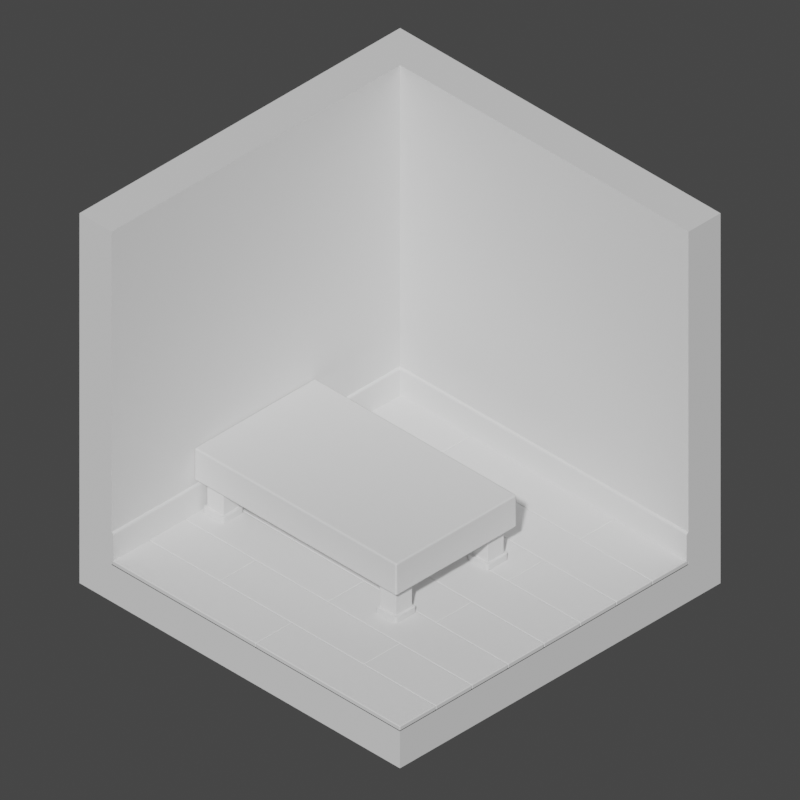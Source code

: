 # Source: tutorial_isometric_room.blend  (saved by Blender 3.5.10; exported with 4.5.12 LTS)
import bpy
from mathutils import Matrix  # noqa: F401  (used for matrix-valued properties, if any)

bpy.ops.wm.read_factory_settings(use_empty=True)
scene = bpy.context.scene
scene.name = 'Scene'

# ---- collections
col_collection = bpy.data.collections.new('Collection'); scene.collection.children.link(col_collection)

# ---- node groups
ng_auto_smooth = bpy.data.node_groups.new('Auto Smooth', 'GeometryNodeTree')
_s = ng_auto_smooth.interface.new_socket(name='Geometry', in_out='OUTPUT', socket_type='NodeSocketGeometry')
_s = ng_auto_smooth.interface.new_socket(name='Geometry', in_out='INPUT', socket_type='NodeSocketGeometry')
_s = ng_auto_smooth.interface.new_socket(name='Angle', in_out='INPUT', socket_type='NodeSocketFloat')
_s.subtype = 'ANGLE'
_s.min_value = 0.0
_s.max_value = 3.142
ng_auto_smooth.is_modifier = True
_N = ng_auto_smooth.nodes; _L = ng_auto_smooth.links
n0 = _N.new('NodeGroupOutput'); n0.name = 'Group Output'; n0.location = (480, -100)
n1 = _N.new('NodeGroupInput'); n1.name = 'Group Input'; n1.location = (-420, -300)
n2 = _N.new('NodeGroupInput'); n2.name = 'Group Input.001'; n2.location = (-60, -100)
n3 = _N.new('GeometryNodeSetShadeSmooth'); n3.name = 'Set Shade Smooth'; n3.location = (120, -100)
n3.domain = 'EDGE'
n4 = _N.new('GeometryNodeSetShadeSmooth'); n4.name = 'Set Shade Smooth.001'; n4.location = (300, -100)
n5 = _N.new('GeometryNodeInputMeshEdgeAngle'); n5.name = 'Edge Angle'; n5.location = (-420, -220)
n6 = _N.new('GeometryNodeInputEdgeSmooth'); n6.name = 'Is Edge Smooth'; n6.location = (-60, -160)
n7 = _N.new('GeometryNodeInputShadeSmooth'); n7.name = 'Is Face Smooth'; n7.location = (-240, -340)
n8 = _N.new('FunctionNodeBooleanMath'); n8.name = 'Boolean Math'; n8.location = (-60, -220)
n9 = _N.new('FunctionNodeCompare'); n9.name = 'Compare'; n9.location = (-240, -180)
n9.operation = 'LESS_EQUAL'
_L.new(n5.outputs[0], n9.inputs[0])
_L.new(n4.outputs[0], n0.inputs[0])
_L.new(n1.outputs[1], n9.inputs[1])
_L.new(n9.outputs[0], n8.inputs[0])
_L.new(n7.outputs[0], n8.inputs[1])
_L.new(n2.outputs[0], n3.inputs[0])
_L.new(n6.outputs[0], n3.inputs[1])
_L.new(n3.outputs[0], n4.inputs[0])
_L.new(n8.outputs[0], n3.inputs[2])
n0.is_active_output = True

# ---- world
world_world = bpy.data.worlds.new('World'); scene.world = world_world
world_world.use_nodes = True; world_world.node_tree.nodes.clear()
_N = world_world.node_tree.nodes; _L = world_world.node_tree.links
n0 = _N.new('ShaderNodeOutputWorld'); n0.name = 'World Output'; n0.location = (300, 300)
n1 = _N.new('ShaderNodeBackground'); n1.name = 'Background'; n1.location = (10, 300)
n1.inputs[0].default_value = (0.05088, 0.05088, 0.05088, 1.0)
_L.new(n1.outputs[0], n0.inputs[0])
n0.is_active_output = True
world_world.color = (0.05088, 0.05088, 0.05088)
world_world.use_sun_shadow = False
world_world.sun_shadow_jitter_overblur = 0.0

# ---- cameras
cam_camera_001 = bpy.data.cameras.new('Camera.001')
cam_camera_001.type = 'ORTHO'
cam_camera_001.ortho_scale = 14.12

# ---- meshes
me_cube_002 = bpy.data.meshes.new('Cube.002')
me_cube_002.from_pydata([(-1.0, -1.0, -1.0), (-1.0, -1.0, 1.0), (-1.0, 1.0, -1.0), (-1.0, 1.0, 1.0), (1.0, -1.0, -1.0), (1.0, -1.0, 1.0), (1.0, 1.0, -1.0), (-0.8, 1.0, -0.8), (-0.8, -0.8, -0.8), (-0.8, -0.8, 1.0), (-0.8, 1.0, 1.0), (1.0, 1.0, -0.8), (1.0, -0.8, -0.8), (1.0, -0.8, 1.0), (-0.8, 1.0, -0.8), (-0.8, -0.8, -0.8), (1.0, 1.0, -0.8), (1.0, -0.8, -0.8)], [], [(0, 2, 3, 1), (7, 11, 12, 8), (12, 13, 9, 8), (4, 0, 1, 5), (2, 0, 4, 6), (8, 9, 10, 7), (2, 6, 11, 7), (1, 3, 10, 9), (5, 1, 9, 13), (4, 5, 13, 12), (6, 4, 12, 11), (3, 2, 7, 10), (14, 16, 17, 15)])
_uv = me_cube_002.uv_layers.new(name='UVMap')
_uv.uv.foreach_set('vector', [0.375, 0.0, 0.375, 0.25, 0.625, 0.25, 0.625, 0.0, 0.125, 0.5, 0.375, 0.5, 0.375, 0.75, 0.125, 0.75, 0.375, 0.75, 0.625, 0.75, 0.625, 1.0, 0.375, 1.0, 0.375, 0.75, 0.375, 1.0, 0.625, 1.0, 0.625, 0.75, 0.125, 0.5, 0.125, 0.75, 0.375, 0.75, 0.375, 0.5, 0.375, 0.0, 0.625, 0.0, 0.625, 0.25, 0.375, 0.25, 0.125, 0.5, 0.375, 0.5, 0.375, 0.5, 0.125, 0.5, 0.625, 0.0, 0.625, 0.25, 0.625, 0.25, 0.625, 0.0, 0.625, 0.75, 0.625, 1.0, 0.625, 1.0, 0.625, 0.75, 0.375, 0.75, 0.625, 0.75, 0.625, 0.75, 0.375, 0.75, 0.375, 0.5, 0.375, 0.75, 0.375, 0.75, 0.375, 0.5, 0.625, 0.25, 0.375, 0.25, 0.375, 0.25, 0.625, 0.25, 0.125, 0.5, 0.375, 0.5, 0.375, 0.75, 0.125, 0.75])
me_cube_002.update()
me_cube_008 = bpy.data.meshes.new('Cube.008')
me_cube_008.from_pydata([(0.775, 0.55, -0.8), (0.55, 0.55, -0.8), (0.775, 1.0, -0.8), (0.55, 1.0, -0.8), (0.775, 0.1, -0.8), (1.0, 0.1, -0.8), (0.775, -0.8, -0.8), (1.0, -0.8, -0.8), (0.775, -0.35, -0.8), (0.775, 0.1, -0.8), (0.775, 0.55, -0.8), (0.775, -0.35, -0.8), (0.55, -0.35, -0.8), (0.55, 0.55, -0.8), (0.55, -0.35, -0.8), (0.775, -0.35, -0.8), (0.55, -0.8, -0.8), (0.775, -0.8, -0.8), (0.775, 1.0, -0.8), (0.775, 0.55, -0.8), (1.0, 1.0, -0.8), (1.0, 0.1, -0.8), (0.775, 0.1, -0.8), (0.775, 0.55, -0.775), (0.55, 0.55, -0.775), (0.775, 1.0, -0.775), (0.55, 1.0, -0.775), (0.775, 0.1, -0.775), (0.775, -0.35, -0.775), (0.775, -0.8, -0.775), (1.0, -0.8, -0.775), (1.0, 0.1, -0.775), (0.775, 0.55, -0.775), (0.775, 0.1, -0.775), (0.775, -0.35, -0.775), (0.55, -0.35, -0.775), (0.55, 0.55, -0.775), (0.775, -0.35, -0.775), (0.55, -0.35, -0.775), (0.55, -0.8, -0.775), (0.775, -0.8, -0.775), (0.775, 1.0, -0.775), (0.775, 0.55, -0.775), (1.0, 1.0, -0.775), (1.0, 0.1, -0.775), (0.775, 0.1, -0.775)], [], [(3, 1, 0, 2), (4, 8, 6, 7, 5), (9, 10, 13, 12, 11), (14, 16, 17, 15), (20, 18, 19, 22, 21), (26, 25, 23, 24), (27, 31, 30, 29, 28), (33, 34, 35, 36, 32), (38, 37, 40, 39), (43, 44, 45, 42, 41), (5, 7, 30, 31), (22, 19, 42, 45), (0, 1, 24, 23), (16, 14, 38, 39), (4, 5, 31, 27), (2, 0, 23, 25), (17, 16, 39, 40), (10, 9, 33, 32), (3, 2, 25, 26), (15, 17, 40, 37), (9, 11, 34, 33), (1, 3, 26, 24), (19, 18, 41, 42), (11, 12, 35, 34), (8, 4, 27, 28), (18, 20, 43, 41), (12, 13, 36, 35), (6, 8, 28, 29), (20, 21, 44, 43), (13, 10, 32, 36), (7, 6, 29, 30), (21, 22, 45, 44), (14, 15, 37, 38)])
_uv = me_cube_008.uv_layers.new(name='UVMap')
_uv.uv.foreach_set('vector', [0.3125, 0.5, 0.3125, 0.5625, 0.3438, 0.5625, 0.3438, 0.5, 0.3438, 0.625, 0.3438, 0.6875, 0.3438, 0.75, 0.375, 0.75, 0.375, 0.625, 0.3438, 0.625, 0.3438, 0.5625, 0.3125, 0.5625, 0.3125, 0.6875, 0.3438, 0.6875, 0.3125, 0.6875, 0.3125, 0.75, 0.3438, 0.75, 0.3438, 0.6875, 0.375, 0.5, 0.3438, 0.5, 0.3438, 0.5625, 0.3438, 0.625, 0.375, 0.625, 0.3125, 0.5, 0.3438, 0.5, 0.3438, 0.5625, 0.3125, 0.5625, 0.3438, 0.625, 0.375, 0.625, 0.375, 0.75, 0.3438, 0.75, 0.3438, 0.6875, 0.3438, 0.625, 0.3438, 0.6875, 0.3125, 0.6875, 0.3125, 0.5625, 0.3438, 0.5625, 0.3125, 0.6875, 0.3438, 0.6875, 0.3438, 0.75, 0.3125, 0.75, 0.375, 0.5, 0.375, 0.625, 0.3438, 0.625, 0.3438, 0.5625, 0.3438, 0.5, 0.375, 0.625, 0.375, 0.75, 0.375, 0.75, 0.375, 0.625, 0.3438, 0.625, 0.3438, 0.5625, 0.3438, 0.5625, 0.3438, 0.625, 0.3438, 0.5625, 0.3125, 0.5625, 0.3125, 0.5625, 0.3438, 0.5625, 0.3125, 0.75, 0.3125, 0.6875, 0.3125, 0.6875, 0.3125, 0.75, 0.3438, 0.625, 0.375, 0.625, 0.375, 0.625, 0.3438, 0.625, 0.3438, 0.5, 0.3438, 0.5625, 0.3438, 0.5625, 0.3438, 0.5, 0.3438, 0.75, 0.3125, 0.75, 0.3125, 0.75, 0.3438, 0.75, 0.3438, 0.5625, 0.3438, 0.625, 0.3438, 0.625, 0.3438, 0.5625, 0.3125, 0.5, 0.3438, 0.5, 0.3438, 0.5, 0.3125, 0.5, 0.3438, 0.6875, 0.3438, 0.75, 0.3438, 0.75, 0.3438, 0.6875, 0.3438, 0.625, 0.3438, 0.6875, 0.3438, 0.6875, 0.3438, 0.625, 0.3125, 0.5625, 0.3125, 0.5, 0.3125, 0.5, 0.3125, 0.5625, 0.3438, 0.5625, 0.3438, 0.5, 0.3438, 0.5, 0.3438, 0.5625, 0.3438, 0.6875, 0.3125, 0.6875, 0.3125, 0.6875, 0.3438, 0.6875, 0.3438, 0.6875, 0.3438, 0.625, 0.3438, 0.625, 0.3438, 0.6875, 0.3438, 0.5, 0.375, 0.5, 0.375, 0.5, 0.3438, 0.5, 0.3125, 0.6875, 0.3125, 0.5625, 0.3125, 0.5625, 0.3125, 0.6875, 0.3438, 0.75, 0.3438, 0.6875, 0.3438, 0.6875, 0.3438, 0.75, 0.375, 0.5, 0.375, 0.625, 0.375, 0.625, 0.375, 0.5, 0.3125, 0.5625, 0.3438, 0.5625, 0.3438, 0.5625, 0.3125, 0.5625, 0.375, 0.75, 0.3438, 0.75, 0.3438, 0.75, 0.375, 0.75, 0.375, 0.625, 0.3438, 0.625, 0.3438, 0.625, 0.375, 0.625, 0.3125, 0.6875, 0.3438, 0.6875, 0.3438, 0.6875, 0.3125, 0.6875])
me_cube_008.update()
me_cube_011 = bpy.data.meshes.new('Cube.011')
me_cube_011.from_pydata([(-0.8, 1.0, -0.775), (-0.8, -0.8, -0.775), (-0.8, -0.8, -0.625), (-0.8, 1.0, -0.625), (1.0, -0.8, -0.775), (1.0, -0.8, -0.625), (-0.7889, -0.7889, -0.775), (-0.7889, 1.0, -0.775), (1.0, -0.7889, -0.775), (-0.7889, -0.7889, -0.6394), (-0.8033, -0.8033, -0.625), (-0.7896, -0.7896, -0.635), (-0.7917, -0.7917, -0.631), (-0.7949, -0.7949, -0.6278), (-0.7989, -0.7989, -0.6257), (-0.7889, 1.0, -0.6394), (-0.8, 1.0, -0.625), (-0.7895, 1.0, -0.635), (-0.791, 1.0, -0.631), (-0.7935, 1.0, -0.6278), (-0.7966, 1.0, -0.6257), (1.0, -0.8, -0.625), (1.0, -0.7889, -0.6394), (1.0, -0.7966, -0.6257), (1.0, -0.7935, -0.6278), (1.0, -0.791, -0.631), (1.0, -0.7895, -0.635)], [], [(4, 1, 2, 5), (1, 0, 3, 2), (5, 2, 10, 21), (8, 22, 9, 6), (1, 4, 8, 6), (4, 5, 21, 23, 24, 25, 26, 22, 8), (3, 0, 7, 15, 17, 18, 19, 20, 16), (0, 1, 6, 7), (6, 9, 15, 7), (10, 16, 20, 14), (14, 20, 19, 13), (13, 19, 18, 12), (12, 18, 17, 11), (11, 17, 15, 9), (21, 10, 14, 23), (23, 14, 13, 24), (24, 13, 12, 25), (25, 12, 11, 26), (26, 11, 9, 22), (2, 3, 16, 10)])
me_cube_011.polygons.foreach_set('use_smooth', [True] * 20)
_uv = me_cube_011.uv_layers.new(name='UVMap')
_uv.uv.foreach_set('vector', [0.375, 0.75, 0.375, 1.0, 0.625, 1.0, 0.625, 0.75, 0.375, 0.0, 0.375, 0.25, 0.625, 0.25, 0.625, 0.0, 0.625, 0.75, 0.625, 1.0, 0.625, 1.0, 0.625, 0.75, 0.375, 0.75, 0.6009, 0.75, 0.6009, 1.0, 0.375, 1.0, 0.375, 1.0, 0.375, 0.75, 0.375, 0.75, 0.375, 1.0, 0.375, 0.75, 0.625, 0.75, 0.625, 0.75, 0.6246, 0.75, 0.6235, 0.75, 0.6151, 0.75, 0.6084, 0.75, 0.6009, 0.75, 0.375, 0.75, 0.625, 0.25, 0.375, 0.25, 0.375, 0.25, 0.6009, 0.25, 0.6084, 0.25, 0.6151, 0.25, 0.6235, 0.25, 0.6246, 0.25, 0.625, 0.25, 0.375, 0.25, 0.375, 0.0, 0.375, 0.0, 0.375, 0.25, 0.375, 0.0, 0.6009, 0.0, 0.6009, 0.25, 0.375, 0.25, 0.625, -5.227e-06, 0.625, 0.25, 0.6246, 0.25, 0.625, 0.0, 0.625, 0.0, 0.6246, 0.25, 0.6235, 0.25, 0.625, 0.0, 0.625, 0.0, 0.6235, 0.25, 0.6151, 0.25, 0.6151, -0.0003853, 0.6151, -0.0003853, 0.6151, 0.25, 0.6084, 0.25, 0.6084, -9.874e-05, 0.6084, -9.874e-05, 0.6084, 0.25, 0.6009, 0.25, 0.6009, 0.0, 0.625, 0.75, 0.625, 1.0, 0.625, 1.0, 0.6246, 0.75, 0.6246, 0.75, 0.625, 1.0, 0.625, 1.0, 0.6235, 0.75, 0.6235, 0.75, 0.625, 1.0, 0.6151, 1.0, 0.6151, 0.75, 0.6151, 0.75, 0.6151, 1.0, 0.6084, 1.0, 0.6084, 0.75, 0.6084, 0.75, 0.6084, 1.0, 0.6009, 1.0, 0.6009, 0.75, 0.625, 0.0, 0.625, 0.25, 0.625, 0.25, 0.625, -5.227e-06])
me_cube_011.update()
me_cube_012 = bpy.data.meshes.new('Cube.012')
me_cube_012.from_pydata([(-2.521, -1.676, -0.3487), (-2.521, -1.676, 0.3487), (-2.521, 1.676, -0.3487), (-2.521, 1.676, 0.3487), (2.521, -1.676, -0.3487), (2.521, -1.676, 0.3487), (2.521, 1.676, -0.3487), (2.521, 1.676, 0.3487)], [], [(0, 1, 3, 2), (2, 3, 7, 6), (6, 7, 5, 4), (4, 5, 1, 0), (2, 6, 4, 0), (7, 3, 1, 5)])
me_cube_012.polygons.foreach_set('use_smooth', [True] * 6)
_uv = me_cube_012.uv_layers.new(name='UVMap')
_uv.uv.foreach_set('vector', [0.375, 0.0, 0.625, 0.0, 0.625, 0.25, 0.375, 0.25, 0.375, 0.25, 0.625, 0.25, 0.625, 0.5, 0.375, 0.5, 0.375, 0.5, 0.625, 0.5, 0.625, 0.75, 0.375, 0.75, 0.375, 0.75, 0.625, 0.75, 0.625, 1.0, 0.375, 1.0, 0.125, 0.5, 0.375, 0.5, 0.375, 0.75, 0.125, 0.75, 0.625, 0.5, 0.875, 0.5, 0.875, 0.75, 0.625, 0.75])
me_cube_012.update()
me_cube_019 = bpy.data.meshes.new('Cube.019')
me_cube_019.from_pydata([(-1.0, -1.0, -1.0), (-1.0, -1.0, 2.473), (-1.0, 1.0, -1.0), (-1.0, 1.0, 2.473), (1.0, -1.0, -1.0), (1.0, -1.0, 2.473), (1.0, 1.0, -1.0), (1.0, 1.0, 2.473), (-1.0, -1.0, -0.3407), (-1.0, 1.0, -0.3407), (1.0, 1.0, -0.3407), (1.0, -1.0, -0.3407), (-1.283, 1.038, -1.0), (-1.038, 1.283, -1.0), (-1.11, 1.11, -1.0), (-1.271, 1.113, -1.0), (-1.236, 1.182, -1.0), (-1.182, 1.236, -1.0), (-1.113, 1.271, -1.0), (-1.038, -1.283, -1.0), (-1.283, -1.038, -1.0), (-1.11, -1.11, -1.0), (-1.113, -1.271, -1.0), (-1.182, -1.236, -1.0), (-1.236, -1.182, -1.0), (-1.271, -1.113, -1.0), (-1.038, 1.283, -0.3407), (-1.283, 1.038, -0.3407), (-1.11, 1.11, -0.3407), (-1.113, 1.271, -0.3407), (-1.182, 1.236, -0.3407), (-1.236, 1.182, -0.3407), (-1.271, 1.113, -0.3407), (1.038, 1.283, -1.0), (1.283, 1.038, -1.0), (1.11, 1.11, -1.0), (1.113, 1.271, -1.0), (1.182, 1.236, -1.0), (1.236, 1.182, -1.0), (1.271, 1.113, -1.0), (1.283, 1.038, -0.3407), (1.038, 1.283, -0.3407), (1.11, 1.11, -0.3407), (1.271, 1.113, -0.3407), (1.236, 1.182, -0.3407), (1.182, 1.236, -0.3407), (1.113, 1.271, -0.3407), (1.283, -1.038, -1.0), (1.038, -1.283, -1.0), (1.11, -1.11, -1.0), (1.271, -1.113, -1.0), (1.236, -1.182, -1.0), (1.182, -1.236, -1.0), (1.113, -1.271, -1.0), (1.038, -1.283, -0.3407), (1.283, -1.038, -0.3407), (1.11, -1.11, -0.3407), (1.113, -1.271, -0.3407), (1.182, -1.236, -0.3407), (1.236, -1.182, -0.3407), (1.271, -1.113, -0.3407), (-1.283, -1.038, -0.3407), (-1.038, -1.283, -0.3407), (-1.11, -1.11, -0.3407), (-1.271, -1.113, -0.3407), (-1.236, -1.182, -0.3407), (-1.182, -1.236, -0.3407), (-1.113, -1.271, -0.3407)], [], [(8, 1, 3, 9), (9, 3, 7, 10), (10, 7, 5, 11), (11, 5, 1, 8), (2, 6, 4, 0), (7, 3, 1, 5), (0, 4, 49, 48, 19, 21), (11, 8, 63, 62, 54, 56), (34, 40, 55, 47), (48, 54, 62, 19), (9, 10, 42, 41, 26, 28), (4, 6, 35, 34, 47, 49), (6, 2, 14, 13, 33, 35), (13, 26, 41, 33), (20, 61, 27, 12), (8, 9, 28, 27, 61, 63), (10, 11, 56, 55, 40, 42), (12, 15, 14), (15, 16, 14), (16, 17, 14), (17, 18, 14), (18, 13, 14), (19, 22, 21), (22, 23, 21), (23, 24, 21), (24, 25, 21), (25, 20, 21), (26, 29, 28), (29, 30, 28), (30, 31, 28), (31, 32, 28), (32, 27, 28), (33, 36, 35), (36, 37, 35), (37, 38, 35), (38, 39, 35), (39, 34, 35), (40, 43, 42), (43, 44, 42), (44, 45, 42), (45, 46, 42), (46, 41, 42), (47, 50, 49), (50, 51, 49), (51, 52, 49), (52, 53, 49), (53, 48, 49), (54, 57, 56), (57, 58, 56), (58, 59, 56), (59, 60, 56), (60, 55, 56), (61, 64, 63), (64, 65, 63), (65, 66, 63), (66, 67, 63), (67, 62, 63), (26, 13, 18, 29), (29, 18, 17, 30), (30, 17, 16, 31), (31, 16, 15, 32), (32, 15, 12, 27), (40, 34, 39, 43), (43, 39, 38, 44), (44, 38, 37, 45), (45, 37, 36, 46), (46, 36, 33, 41), (54, 48, 53, 57), (57, 53, 52, 58), (58, 52, 51, 59), (59, 51, 50, 60), (60, 50, 47, 55), (19, 62, 67, 22), (22, 67, 66, 23), (23, 66, 65, 24), (24, 65, 64, 25), (25, 64, 61, 20), (2, 0, 21, 20, 12, 14)])
me_cube_019.polygons.foreach_set('use_smooth', [True] * 78)
_uv = me_cube_019.uv_layers.new(name='UVMap')
_uv.uv.foreach_set('vector', [0.4225, 0.0, 0.625, 0.0, 0.625, 0.25, 0.4225, 0.25, 0.4225, 0.25, 0.625, 0.25, 0.625, 0.5, 0.4225, 0.5, 0.4225, 0.5, 0.625, 0.5, 0.625, 0.75, 0.4225, 0.75, 0.4225, 0.75, 0.625, 0.75, 0.625, 1.0, 0.4225, 1.0, 0.125, 0.5, 0.375, 0.5, 0.375, 0.75, 0.125, 0.75, 0.625, 0.5, 0.875, 0.5, 0.875, 0.75, 0.625, 0.75, 0.125, 0.75, 0.375, 0.75, 0.375, 0.75, 0.3511, 0.75, 0.1489, 0.75, 0.125, 0.75, 0.4225, 0.75, 0.4225, 1.0, 0.4225, 1.0, 0.4225, 0.9761, 0.4225, 0.7739, 0.4225, 0.75, 0.375, 0.5239, 0.4225, 0.5239, 0.4225, 0.7261, 0.375, 0.7261, 0.375, 0.7739, 0.4225, 0.7739, 0.4225, 0.9761, 0.375, 0.9761, 0.4225, 0.25, 0.4225, 0.5, 0.4225, 0.5, 0.4225, 0.4761, 0.4225, 0.2739, 0.4225, 0.25, 0.375, 0.75, 0.375, 0.5, 0.375, 0.5, 0.375, 0.5239, 0.375, 0.7261, 0.375, 0.75, 0.375, 0.5, 0.125, 0.5, 0.125, 0.5, 0.1489, 0.5, 0.3511, 0.5, 0.375, 0.5, 0.375, 0.2739, 0.4225, 0.2739, 0.4225, 0.4761, 0.375, 0.4761, 0.375, 0.02391, 0.4225, 0.02391, 0.4225, 0.2261, 0.375, 0.2261, 0.4225, 0.0, 0.4225, 0.25, 0.4225, 0.25, 0.4225, 0.2261, 0.4225, 0.02391, 0.4225, 0.0, 0.4225, 0.5, 0.4225, 0.75, 0.4225, 0.75, 0.4225, 0.7261, 0.4225, 0.5239, 0.4225, 0.5, 0.125, 0.5239, 0.125, 0.5154, 0.125, 0.5, 0.125, 0.5154, 0.125, 0.5, 0.125, 0.5, 0.125, 0.5, 0.125, 0.5, 0.125, 0.5, 0.125, 0.5, 0.125, 0.5, 0.125, 0.5, 0.125, 0.5, 0.125, 0.5, 0.125, 0.5, 0.125, 0.75, 0.125, 0.7661, 0.125, 0.75, 0.125, 0.7661, 0.125, 0.75, 0.125, 0.75, 0.125, 0.75, 0.125, 0.75, 0.125, 0.75, 0.125, 0.75, 0.125, 0.7335, 0.125, 0.75, 0.125, 0.7335, 0.125, 0.7261, 0.125, 0.75, 0.4225, 0.2739, 0.4225, 0.2665, 0.4225, 0.25, 0.4225, 0.2665, 0.4225, 0.2599, 0.4225, 0.25, 0.4225, 0.2599, 0.4225, 0.2546, 0.4225, 0.25, 0.4225, 0.2546, 0.4225, 0.2512, 0.4225, 0.25, 0.4225, 0.2512, 0.4225, 0.25, 0.4225, 0.25, 0.3511, 0.5, 0.3596, 0.5, 0.375, 0.5, 0.3596, 0.5, 0.375, 0.5, 0.375, 0.5, 0.375, 0.5, 0.375, 0.5, 0.375, 0.5, 0.375, 0.5, 0.375, 0.5, 0.375, 0.5, 0.375, 0.5, 0.375, 0.5, 0.375, 0.5, 0.4225, 0.5239, 0.4225, 0.5165, 0.4225, 0.5, 0.4225, 0.5165, 0.4225, 0.5099, 0.4225, 0.5, 0.4225, 0.5099, 0.4225, 0.5046, 0.4225, 0.5, 0.4225, 0.5046, 0.4225, 0.5012, 0.4225, 0.5, 0.4225, 0.5012, 0.4225, 0.5, 0.4225, 0.5, 0.375, 0.75, 0.3911, 0.75, 0.375, 0.75, 0.3911, 0.75, 0.375, 0.75, 0.375, 0.75, 0.375, 0.75, 0.375, 0.75, 0.375, 0.75, 0.375, 0.75, 0.3585, 0.75, 0.375, 0.75, 0.3585, 0.75, 0.3511, 0.75, 0.375, 0.75, 0.4225, 0.7739, 0.4225, 0.7665, 0.4225, 0.75, 0.4225, 0.7665, 0.4225, 0.7599, 0.4225, 0.75, 0.4225, 0.7599, 0.4225, 0.7546, 0.4225, 0.75, 0.4225, 0.7546, 0.4225, 0.7512, 0.4225, 0.75, 0.4225, 0.7512, 0.4225, 0.75, 0.4225, 0.75, 0.4225, 0.02391, 0.4225, 0.01544, 0.4225, 0.0, 0.4225, 0.01544, 0.4225, 0.0, 0.4225, 0.0, 0.4225, 0.0, 0.4225, 0.0, 0.4225, 0.0, 0.4225, 0.0, 0.4225, 0.0, 0.4225, 0.0, 0.4225, 0.0, 0.4225, 0.0, 0.4225, 0.0, 0.4225, 0.2739, 0.375, 0.2739, 0.375, 0.2665, 0.4225, 0.2665, 0.4225, 0.2665, 0.375, 0.2665, 0.375, 0.2599, 0.4225, 0.2599, 0.4225, 0.2599, 0.375, 0.2599, 0.375, 0.2401, 0.4225, 0.2401, 0.4225, 0.2401, 0.375, 0.2401, 0.375, 0.2335, 0.4225, 0.2335, 0.4225, 0.2335, 0.375, 0.2335, 0.375, 0.2261, 0.4225, 0.2261, 0.4225, 0.5239, 0.375, 0.5239, 0.375, 0.5165, 0.4225, 0.5165, 0.4225, 0.5165, 0.375, 0.5165, 0.375, 0.5099, 0.4225, 0.5099, 0.4225, 0.5099, 0.375, 0.5099, 0.375, 0.4901, 0.4225, 0.4901, 0.4225, 0.4901, 0.375, 0.4901, 0.375, 0.4835, 0.4225, 0.4835, 0.4225, 0.4835, 0.375, 0.4835, 0.375, 0.4761, 0.4225, 0.4761, 0.4225, 0.7739, 0.375, 0.7739, 0.375, 0.7665, 0.4225, 0.7665, 0.4225, 0.7665, 0.375, 0.7665, 0.375, 0.7599, 0.4225, 0.7599, 0.4225, 0.7599, 0.375, 0.7599, 0.375, 0.7401, 0.4225, 0.7401, 0.4225, 0.7401, 0.375, 0.7401, 0.375, 0.7335, 0.4225, 0.7335, 0.4225, 0.7335, 0.375, 0.7335, 0.375, 0.7261, 0.4225, 0.7261, 0.375, 0.9761, 0.4225, 0.9761, 0.4225, 0.9835, 0.375, 0.9835, 0.375, 0.9835, 0.4225, 0.9835, 0.4225, 1.0, 0.375, 1.0, 0.375, 0.0, 0.4225, 0.0, 0.4225, 0.009857, 0.375, 0.009857, 0.375, 0.009857, 0.4225, 0.009857, 0.4225, 0.01652, 0.375, 0.01652, 0.375, 0.01652, 0.4225, 0.01652, 0.4225, 0.02391, 0.375, 0.02391, 0.125, 0.5, 0.125, 0.75, 0.125, 0.75, 0.125, 0.7261, 0.125, 0.5239, 0.125, 0.5])
me_cube_019.update()

# ---- objects
ob_room = bpy.data.objects.new('Room', me_cube_002)
ob_camera = bpy.data.objects.new('Camera', cam_camera_001)
ob_floor = bpy.data.objects.new(' Floor', me_cube_008)
ob_floor_trim = bpy.data.objects.new('Floor Trim', me_cube_011)
ob_cube = bpy.data.objects.new('Cube', me_cube_012)
ob_cube_001 = bpy.data.objects.new('Cube.001', me_cube_019)

# ---- transforms, parenting, visibility, modifiers, constraints
ob_room.location = (0.0, 0.0, 4.0)
ob_room.rotation_euler = (0.0, 0.0, -1.571)
ob_room.scale = (4.0, 4.0, 4.0)
ob_camera.location = (30.61, -30.61, 34.61)
ob_camera.rotation_euler = (0.9547, 0.0, 0.7854)
ob_floor.location = (0.0, 0.0, 4.0)
ob_floor.rotation_euler = (0.0, 0.0, -1.571)
ob_floor.scale = (4.0, 4.0, 4.0)
_m = ob_floor.modifiers.new('Array', 'ARRAY')
_m.count = 4
_m.relative_offset_displace = (-1.0, 0.0, 0.0)
_m = ob_floor.modifiers.new('Bevel', 'BEVEL')
_m.width = 0.005
_m.width_pct = 0.005
_m.segments = 2
_m.harden_normals = True
ob_floor_trim.location = (0.0, 0.0, 4.0)
ob_floor_trim.rotation_euler = (0.0, 0.0, -1.571)
ob_floor_trim.scale = (4.0, 4.0, 4.0)
_m = ob_floor_trim.modifiers.new('Auto Smooth', 'NODES')
_m.node_group = ng_auto_smooth
_gi = [s.identifier for s in ng_auto_smooth.interface.items_tree if s.item_type == 'SOCKET' and s.in_out == 'INPUT']
_m[_gi[1]] = 0.5236  # Angle
ob_cube.location = (-0.679, -0.4327, 1.949)
ob_cube.scale = (1.0, 0.8988, 1.0)
_m = ob_cube.modifiers.new('Bevel', 'BEVEL')
_m.width = 0.04
_m.width_pct = 0.04
_m.segments = 2
_m.harden_normals = True
ob_cube_001.location = (1.476, -1.576, 1.102)
ob_cube_001.scale = (0.2016, 0.2016, 0.2016)
_m = ob_cube_001.modifiers.new('Bevel', 'BEVEL')
_m.width = 0.04
_m.width_pct = 0.04
_m.segments = 2
_m.harden_normals = True
_m = ob_cube_001.modifiers.new('Mirror', 'MIRROR')
_m.use_axis = (True, True, False)
_m.mirror_object = ob_cube

# ---- collection membership
col_collection.objects.link(ob_room)
col_collection.objects.link(ob_camera)
col_collection.objects.link(ob_floor)
col_collection.objects.link(ob_floor_trim)
col_collection.objects.link(ob_cube)
col_collection.objects.link(ob_cube_001)

# ---- scene / render settings (as saved in the file)
scene.camera = ob_camera
scene.frame_start = 1; scene.frame_end = 250; scene.frame_set(1)
scene.render.engine = 'BLENDER_EEVEE_NEXT'
scene.render.resolution_x = 720
scene.render.resolution_y = 720
scene.cycles.sampling_pattern = 'TABULATED_SOBOL'
scene.view_settings.view_transform = 'Filmic'
bpy.context.view_layer.update()

# ---- added for rendering (the .blend has no usable light): sun
light_auto_sun = bpy.data.lights.new('AutoSun', 'SUN')
light_auto_sun.energy = 3.0
light_auto_sun.angle = 0.0523599
ob_auto_sun = bpy.data.objects.new('AutoSun', light_auto_sun)
scene.collection.objects.link(ob_auto_sun)
ob_auto_sun.rotation_euler = (0.872665, 0.174533, 0.523599)
bpy.context.view_layer.update()
